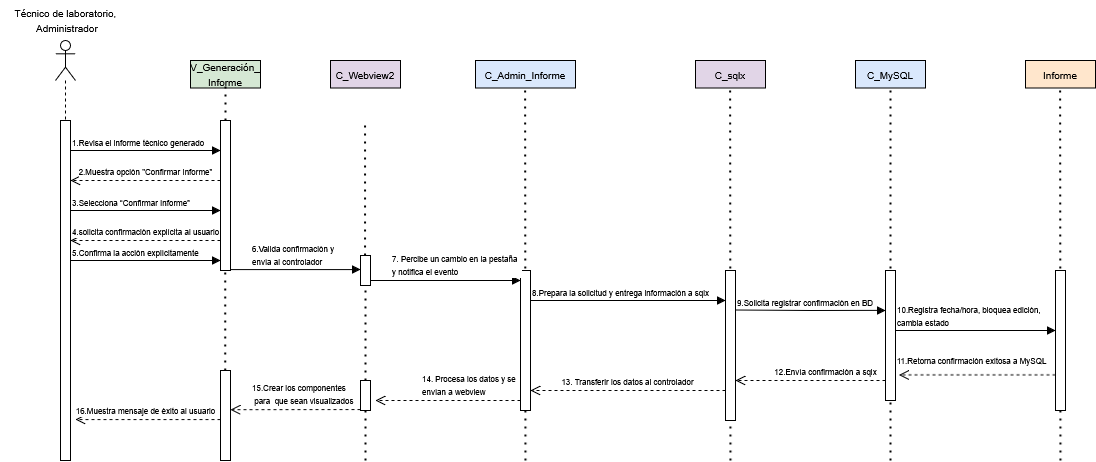

The diagram above was exported from draw.io. Its source (the exported page's mxGraphModel, read from the mxfile embedded in the PNG):
<mxGraphModel dx="1452" dy="1138" grid="1" gridSize="10" guides="1" tooltips="1" connect="1" arrows="1" fold="1" page="0" pageScale="1" pageWidth="850" pageHeight="1100" math="0" shadow="0">
  <root>
    <mxCell id="0" />
    <mxCell id="1" parent="0" />
    <mxCell id="fkUaX-CMWPnIh5y6sNUz-31" value="" style="endArrow=none;dashed=1;html=1;dashPattern=1 3;strokeWidth=2;rounded=0;" parent="1" edge="1">
      <mxGeometry width="50" height="50" relative="1" as="geometry">
        <mxPoint x="515" y="480" as="sourcePoint" />
        <mxPoint x="514.62" y="97.5" as="targetPoint" />
      </mxGeometry>
    </mxCell>
    <mxCell id="fkUaX-CMWPnIh5y6sNUz-49" value="" style="endArrow=none;dashed=1;html=1;dashPattern=1 3;strokeWidth=2;rounded=0;" parent="1" edge="1">
      <mxGeometry width="50" height="50" relative="1" as="geometry">
        <mxPoint x="1050" y="480" as="sourcePoint" />
        <mxPoint x="1049.6200000000001" y="97.5" as="targetPoint" />
      </mxGeometry>
    </mxCell>
    <mxCell id="HECIfwBaCaFRKkH54YTg-11" value="" style="endArrow=none;dashed=1;html=1;dashPattern=1 3;strokeWidth=2;rounded=0;" parent="1" target="fkUaX-CMWPnIh5y6sNUz-11" edge="1">
      <mxGeometry width="50" height="50" relative="1" as="geometry">
        <mxPoint x="880" y="480" as="sourcePoint" />
        <mxPoint x="879.8100000000001" y="97.5" as="targetPoint" />
      </mxGeometry>
    </mxCell>
    <mxCell id="fkUaX-CMWPnIh5y6sNUz-35" value="" style="endArrow=none;dashed=1;html=1;dashPattern=1 3;strokeWidth=2;rounded=0;" parent="1" edge="1">
      <mxGeometry width="50" height="50" relative="1" as="geometry">
        <mxPoint x="720" y="480" as="sourcePoint" />
        <mxPoint x="719.62" y="97.5" as="targetPoint" />
      </mxGeometry>
    </mxCell>
    <mxCell id="fkUaX-CMWPnIh5y6sNUz-5" value="&lt;font style=&quot;font-size: 10px;&quot;&gt;Técnico de laboratorio,&lt;/font&gt;&lt;div&gt;&lt;font style=&quot;font-size: 10px;&quot;&gt;&amp;nbsp;Administrador&lt;/font&gt;&lt;/div&gt;" style="text;html=1;align=center;verticalAlign=middle;resizable=0;points=[];autosize=1;strokeColor=none;fillColor=none;" parent="1" vertex="1">
      <mxGeometry x="-10" y="20" width="130" height="40" as="geometry" />
    </mxCell>
    <mxCell id="fkUaX-CMWPnIh5y6sNUz-6" value="" style="shape=umlLifeline;perimeter=lifelinePerimeter;whiteSpace=wrap;html=1;container=1;dropTarget=0;collapsible=0;recursiveResize=0;outlineConnect=0;portConstraint=eastwest;newEdgeStyle={&quot;curved&quot;:0,&quot;rounded&quot;:0};participant=umlActor;" parent="1" vertex="1">
      <mxGeometry x="45" y="60" width="20" height="80" as="geometry" />
    </mxCell>
    <mxCell id="fkUaX-CMWPnIh5y6sNUz-7" value="" style="html=1;points=[[0,0,0,0,5],[0,1,0,0,-5],[1,0,0,0,5],[1,1,0,0,-5]];perimeter=orthogonalPerimeter;outlineConnect=0;targetShapes=umlLifeline;portConstraint=eastwest;newEdgeStyle={&quot;curved&quot;:0,&quot;rounded&quot;:0};" parent="1" vertex="1">
      <mxGeometry x="50" y="140" width="10" height="340" as="geometry" />
    </mxCell>
    <mxCell id="fkUaX-CMWPnIh5y6sNUz-8" value="&lt;div&gt;&lt;font style=&quot;font-size: 10px;&quot;&gt;V_Generación_&lt;/font&gt;&lt;/div&gt;&lt;div&gt;&lt;font style=&quot;font-size: 10px;&quot;&gt;Informe&lt;/font&gt;&lt;/div&gt;" style="html=1;whiteSpace=wrap;fillColor=#D5E8D4;" parent="1" vertex="1">
      <mxGeometry x="180" y="80" width="70" height="27.5" as="geometry" />
    </mxCell>
    <mxCell id="fkUaX-CMWPnIh5y6sNUz-9" value="&lt;font style=&quot;font-size: 10px;&quot;&gt;C_Admin_Informe&lt;/font&gt;" style="html=1;whiteSpace=wrap;fillColor=#DAE8FC;" parent="1" vertex="1">
      <mxGeometry x="465" y="80" width="100" height="27.5" as="geometry" />
    </mxCell>
    <mxCell id="fkUaX-CMWPnIh5y6sNUz-10" value="&lt;font style=&quot;font-size: 10px;&quot;&gt;C_sqlx&lt;/font&gt;" style="html=1;whiteSpace=wrap;fillColor=#E1D5E7;" parent="1" vertex="1">
      <mxGeometry x="685" y="80" width="70" height="27.5" as="geometry" />
    </mxCell>
    <mxCell id="fkUaX-CMWPnIh5y6sNUz-12" value="&lt;font style=&quot;font-size: 10px;&quot;&gt;Informe&lt;/font&gt;" style="html=1;whiteSpace=wrap;fillColor=#FFE6CC;" parent="1" vertex="1">
      <mxGeometry x="1015" y="80" width="70" height="27.5" as="geometry" />
    </mxCell>
    <mxCell id="fkUaX-CMWPnIh5y6sNUz-15" value="" style="endArrow=block;endFill=1;html=1;edgeStyle=orthogonalEdgeStyle;align=left;verticalAlign=top;rounded=0;" parent="1" edge="1">
      <mxGeometry x="-1" relative="1" as="geometry">
        <mxPoint x="60" y="170" as="sourcePoint" />
        <mxPoint x="210" y="170" as="targetPoint" />
      </mxGeometry>
    </mxCell>
    <mxCell id="fkUaX-CMWPnIh5y6sNUz-16" value="&lt;font style=&quot;font-size: 8px;&quot;&gt;1.Revisa el informe técnico generado&lt;/font&gt;" style="edgeLabel;resizable=0;html=1;align=left;verticalAlign=bottom;" parent="fkUaX-CMWPnIh5y6sNUz-15" connectable="0" vertex="1">
      <mxGeometry x="-1" relative="1" as="geometry" />
    </mxCell>
    <mxCell id="fkUaX-CMWPnIh5y6sNUz-17" value="" style="html=1;points=[[0,0,0,0,5],[0,1,0,0,-5],[1,0,0,0,5],[1,1,0,0,-5]];perimeter=orthogonalPerimeter;outlineConnect=0;targetShapes=umlLifeline;portConstraint=eastwest;newEdgeStyle={&quot;curved&quot;:0,&quot;rounded&quot;:0};" parent="1" vertex="1">
      <mxGeometry x="210" y="140" width="10" height="150" as="geometry" />
    </mxCell>
    <mxCell id="fkUaX-CMWPnIh5y6sNUz-18" value="" style="endArrow=none;dashed=1;html=1;dashPattern=1 3;strokeWidth=2;rounded=0;" parent="1" source="fkUaX-CMWPnIh5y6sNUz-17" edge="1">
      <mxGeometry width="50" height="50" relative="1" as="geometry">
        <mxPoint x="160" y="150" as="sourcePoint" />
        <mxPoint x="215" y="100" as="targetPoint" />
      </mxGeometry>
    </mxCell>
    <mxCell id="fkUaX-CMWPnIh5y6sNUz-19" value="&lt;font style=&quot;font-size: 8px;&quot;&gt;2.Muestra opción &quot;Confirmar Informe&quot;&lt;/font&gt;" style="html=1;verticalAlign=bottom;endArrow=open;dashed=1;endSize=8;curved=0;rounded=0;" parent="1" edge="1">
      <mxGeometry relative="1" as="geometry">
        <mxPoint x="210.00000000000006" y="200.00000000000006" as="sourcePoint" />
        <mxPoint x="60" y="200.00000000000006" as="targetPoint" />
      </mxGeometry>
    </mxCell>
    <mxCell id="fkUaX-CMWPnIh5y6sNUz-20" value="&lt;br&gt;&lt;div&gt;&lt;br&gt;&lt;/div&gt;" style="edgeLabel;html=1;align=center;verticalAlign=middle;resizable=0;points=[];" parent="fkUaX-CMWPnIh5y6sNUz-19" connectable="0" vertex="1">
      <mxGeometry x="0.8736" y="4" relative="1" as="geometry">
        <mxPoint as="offset" />
      </mxGeometry>
    </mxCell>
    <mxCell id="fkUaX-CMWPnIh5y6sNUz-23" value="" style="endArrow=block;endFill=1;html=1;edgeStyle=orthogonalEdgeStyle;align=left;verticalAlign=top;rounded=0;" parent="1" edge="1">
      <mxGeometry x="-1" relative="1" as="geometry">
        <mxPoint x="60" y="230" as="sourcePoint" />
        <mxPoint x="210" y="230" as="targetPoint" />
      </mxGeometry>
    </mxCell>
    <mxCell id="fkUaX-CMWPnIh5y6sNUz-24" value="&lt;font style=&quot;font-size: 8px;&quot;&gt;3.Selecciona “Confirmar Informe”&lt;/font&gt;" style="edgeLabel;resizable=0;html=1;align=left;verticalAlign=bottom;" parent="fkUaX-CMWPnIh5y6sNUz-23" connectable="0" vertex="1">
      <mxGeometry x="-1" relative="1" as="geometry">
        <mxPoint as="offset" />
      </mxGeometry>
    </mxCell>
    <mxCell id="fkUaX-CMWPnIh5y6sNUz-27" value="" style="endArrow=block;endFill=1;html=1;edgeStyle=orthogonalEdgeStyle;align=left;verticalAlign=top;rounded=0;" parent="1" edge="1">
      <mxGeometry x="-1" relative="1" as="geometry">
        <mxPoint x="60" y="280" as="sourcePoint" />
        <mxPoint x="210" y="280" as="targetPoint" />
      </mxGeometry>
    </mxCell>
    <mxCell id="fkUaX-CMWPnIh5y6sNUz-28" value="&lt;font style=&quot;font-size: 8px;&quot;&gt;5.Confirma la acción explícitamente&lt;/font&gt;" style="edgeLabel;resizable=0;html=1;align=left;verticalAlign=bottom;" parent="fkUaX-CMWPnIh5y6sNUz-27" connectable="0" vertex="1">
      <mxGeometry x="-1" relative="1" as="geometry">
        <mxPoint as="offset" />
      </mxGeometry>
    </mxCell>
    <mxCell id="fkUaX-CMWPnIh5y6sNUz-30" value="" style="html=1;points=[[0,0,0,0,5],[0,1,0,0,-5],[1,0,0,0,5],[1,1,0,0,-5]];perimeter=orthogonalPerimeter;outlineConnect=0;targetShapes=umlLifeline;portConstraint=eastwest;newEdgeStyle={&quot;curved&quot;:0,&quot;rounded&quot;:0};" parent="1" vertex="1">
      <mxGeometry x="510" y="290" width="10" height="140" as="geometry" />
    </mxCell>
    <mxCell id="fkUaX-CMWPnIh5y6sNUz-32" value="" style="endArrow=block;endFill=1;html=1;edgeStyle=orthogonalEdgeStyle;align=left;verticalAlign=top;rounded=0;" parent="1" edge="1">
      <mxGeometry x="-1" relative="1" as="geometry">
        <mxPoint x="520" y="320" as="sourcePoint" />
        <mxPoint x="715" y="320" as="targetPoint" />
      </mxGeometry>
    </mxCell>
    <mxCell id="fkUaX-CMWPnIh5y6sNUz-33" value="&lt;font style=&quot;font-size: 8px;&quot;&gt;8.Prepara la solicitud y entrega información a sqlx&lt;/font&gt;" style="edgeLabel;resizable=0;html=1;align=left;verticalAlign=bottom;" parent="fkUaX-CMWPnIh5y6sNUz-32" connectable="0" vertex="1">
      <mxGeometry x="-1" relative="1" as="geometry" />
    </mxCell>
    <mxCell id="fkUaX-CMWPnIh5y6sNUz-34" value="" style="html=1;points=[[0,0,0,0,5],[0,1,0,0,-5],[1,0,0,0,5],[1,1,0,0,-5]];perimeter=orthogonalPerimeter;outlineConnect=0;targetShapes=umlLifeline;portConstraint=eastwest;newEdgeStyle={&quot;curved&quot;:0,&quot;rounded&quot;:0};" parent="1" vertex="1">
      <mxGeometry x="715" y="290" width="10" height="150" as="geometry" />
    </mxCell>
    <mxCell id="fkUaX-CMWPnIh5y6sNUz-40" value="" style="endArrow=block;endFill=1;html=1;edgeStyle=orthogonalEdgeStyle;align=left;verticalAlign=top;rounded=0;" parent="1" edge="1">
      <mxGeometry x="-1" relative="1" as="geometry">
        <mxPoint x="725" y="329.62" as="sourcePoint" />
        <mxPoint x="875" y="330" as="targetPoint" />
      </mxGeometry>
    </mxCell>
    <mxCell id="fkUaX-CMWPnIh5y6sNUz-41" value="&lt;font style=&quot;font-size: 8px;&quot;&gt;9.Solicita registrar confirmación en BD&lt;/font&gt;" style="edgeLabel;resizable=0;html=1;align=left;verticalAlign=bottom;" parent="fkUaX-CMWPnIh5y6sNUz-40" connectable="0" vertex="1">
      <mxGeometry x="-1" relative="1" as="geometry" />
    </mxCell>
    <mxCell id="fkUaX-CMWPnIh5y6sNUz-42" value="" style="html=1;points=[[0,0,0,0,5],[0,1,0,0,-5],[1,0,0,0,5],[1,1,0,0,-5]];perimeter=orthogonalPerimeter;outlineConnect=0;targetShapes=umlLifeline;portConstraint=eastwest;newEdgeStyle={&quot;curved&quot;:0,&quot;rounded&quot;:0};" parent="1" vertex="1">
      <mxGeometry x="875" y="290" width="10" height="130" as="geometry" />
    </mxCell>
    <mxCell id="fkUaX-CMWPnIh5y6sNUz-43" value="" style="endArrow=none;dashed=1;html=1;dashPattern=1 3;strokeWidth=2;rounded=0;" parent="1" source="fkUaX-CMWPnIh5y6sNUz-11" edge="1">
      <mxGeometry width="50" height="50" relative="1" as="geometry">
        <mxPoint x="880.19" y="290" as="sourcePoint" />
        <mxPoint x="879.8100000000001" y="97.5" as="targetPoint" />
      </mxGeometry>
    </mxCell>
    <mxCell id="fkUaX-CMWPnIh5y6sNUz-45" value="" style="endArrow=block;endFill=1;html=1;edgeStyle=orthogonalEdgeStyle;align=left;verticalAlign=top;rounded=0;" parent="1" edge="1">
      <mxGeometry x="-1" relative="1" as="geometry">
        <mxPoint x="885" y="350" as="sourcePoint" />
        <mxPoint x="1045" y="350" as="targetPoint" />
      </mxGeometry>
    </mxCell>
    <mxCell id="fkUaX-CMWPnIh5y6sNUz-46" value="&lt;font style=&quot;font-size: 8px;&quot;&gt;10.Registra fecha/hora, bloquea edición,&amp;nbsp;&lt;/font&gt;&lt;div&gt;&lt;font style=&quot;font-size: 8px;&quot;&gt;cambia estado&lt;/font&gt;&lt;/div&gt;" style="edgeLabel;resizable=0;html=1;align=left;verticalAlign=bottom;" parent="fkUaX-CMWPnIh5y6sNUz-45" connectable="0" vertex="1">
      <mxGeometry x="-1" relative="1" as="geometry" />
    </mxCell>
    <mxCell id="fkUaX-CMWPnIh5y6sNUz-48" value="" style="html=1;points=[[0,0,0,0,5],[0,1,0,0,-5],[1,0,0,0,5],[1,1,0,0,-5]];perimeter=orthogonalPerimeter;outlineConnect=0;targetShapes=umlLifeline;portConstraint=eastwest;newEdgeStyle={&quot;curved&quot;:0,&quot;rounded&quot;:0};" parent="1" vertex="1">
      <mxGeometry x="1045" y="290" width="10" height="140" as="geometry" />
    </mxCell>
    <mxCell id="fkUaX-CMWPnIh5y6sNUz-50" value="&lt;font style=&quot;font-size: 8px;&quot;&gt;11.Retorna confirmación exitosa a MySQL&lt;/font&gt;" style="html=1;verticalAlign=bottom;endArrow=open;dashed=1;endSize=8;curved=0;rounded=0;entryX=1.339;entryY=0.803;entryDx=0;entryDy=0;entryPerimeter=0;" parent="1" source="fkUaX-CMWPnIh5y6sNUz-48" target="fkUaX-CMWPnIh5y6sNUz-42" edge="1">
      <mxGeometry x="0.0667" y="-5" relative="1" as="geometry">
        <mxPoint x="1035" y="390.00000000000006" as="sourcePoint" />
        <mxPoint x="895" y="395" as="targetPoint" />
        <mxPoint as="offset" />
      </mxGeometry>
    </mxCell>
    <mxCell id="fkUaX-CMWPnIh5y6sNUz-51" value="&lt;br&gt;&lt;div&gt;&lt;br&gt;&lt;/div&gt;" style="edgeLabel;html=1;align=center;verticalAlign=middle;resizable=0;points=[];" parent="fkUaX-CMWPnIh5y6sNUz-50" connectable="0" vertex="1">
      <mxGeometry x="0.8736" y="4" relative="1" as="geometry">
        <mxPoint as="offset" />
      </mxGeometry>
    </mxCell>
    <mxCell id="fkUaX-CMWPnIh5y6sNUz-57" value="" style="html=1;points=[[0,0,0,0,5],[0,1,0,0,-5],[1,0,0,0,5],[1,1,0,0,-5]];perimeter=orthogonalPerimeter;outlineConnect=0;targetShapes=umlLifeline;portConstraint=eastwest;newEdgeStyle={&quot;curved&quot;:0,&quot;rounded&quot;:0};" parent="1" vertex="1">
      <mxGeometry x="210" y="390" width="10" height="90" as="geometry" />
    </mxCell>
    <mxCell id="fkUaX-CMWPnIh5y6sNUz-58" value="" style="endArrow=none;dashed=1;html=1;dashPattern=1 3;strokeWidth=2;rounded=0;" parent="1" source="fkUaX-CMWPnIh5y6sNUz-57" edge="1">
      <mxGeometry width="50" height="50" relative="1" as="geometry">
        <mxPoint x="215.1" y="482.5" as="sourcePoint" />
        <mxPoint x="214.72" y="290" as="targetPoint" />
      </mxGeometry>
    </mxCell>
    <mxCell id="fkUaX-CMWPnIh5y6sNUz-59" value="&lt;font style=&quot;font-size: 8px;&quot;&gt;16.Muestra mensaje de éxito al usuario&lt;/font&gt;" style="html=1;verticalAlign=bottom;endArrow=open;dashed=1;endSize=8;curved=0;rounded=0;" parent="1" edge="1">
      <mxGeometry x="0.0345" relative="1" as="geometry">
        <mxPoint x="210" y="439.09000000000003" as="sourcePoint" />
        <mxPoint x="65" y="439.09" as="targetPoint" />
        <mxPoint as="offset" />
      </mxGeometry>
    </mxCell>
    <mxCell id="fkUaX-CMWPnIh5y6sNUz-60" value="&lt;br&gt;&lt;div&gt;&lt;br&gt;&lt;/div&gt;" style="edgeLabel;html=1;align=center;verticalAlign=middle;resizable=0;points=[];" parent="fkUaX-CMWPnIh5y6sNUz-59" connectable="0" vertex="1">
      <mxGeometry x="0.8736" y="4" relative="1" as="geometry">
        <mxPoint as="offset" />
      </mxGeometry>
    </mxCell>
    <mxCell id="iNZ6uj20OU68bGzJzCmg-1" value="&lt;font style=&quot;font-size: 8px;&quot;&gt;&lt;font style=&quot;&quot;&gt;12.&lt;/font&gt;&lt;span style=&quot;background-color: light-dark(#ffffff, var(--ge-dark-color, #121212)); color: light-dark(rgb(0, 0, 0), rgb(255, 255, 255));&quot;&gt;Envía confirmación a sqlx&lt;/span&gt;&lt;/font&gt;" style="html=1;verticalAlign=bottom;endArrow=open;dashed=1;endSize=8;curved=0;rounded=0;" parent="1" edge="1">
      <mxGeometry x="-0.2" relative="1" as="geometry">
        <mxPoint x="875" y="400" as="sourcePoint" />
        <mxPoint x="725" y="400" as="targetPoint" />
        <mxPoint as="offset" />
      </mxGeometry>
    </mxCell>
    <mxCell id="iNZ6uj20OU68bGzJzCmg-2" value="&lt;br&gt;&lt;div&gt;&lt;br&gt;&lt;/div&gt;" style="edgeLabel;html=1;align=center;verticalAlign=middle;resizable=0;points=[];" parent="iNZ6uj20OU68bGzJzCmg-1" connectable="0" vertex="1">
      <mxGeometry x="0.8736" y="4" relative="1" as="geometry">
        <mxPoint as="offset" />
      </mxGeometry>
    </mxCell>
    <mxCell id="egrwQM4IbuSERzKWMbnG-4" value="&lt;font style=&quot;font-size: 10px;&quot;&gt;C_Webview2&lt;/font&gt;" style="html=1;whiteSpace=wrap;fillColor=#E1D5E7;" parent="1" vertex="1">
      <mxGeometry x="320" y="80" width="70" height="27.5" as="geometry" />
    </mxCell>
    <mxCell id="HECIfwBaCaFRKkH54YTg-2" value="" style="endArrow=block;endFill=1;html=1;edgeStyle=orthogonalEdgeStyle;align=left;verticalAlign=top;rounded=0;" parent="1" edge="1">
      <mxGeometry x="-1" relative="1" as="geometry">
        <mxPoint x="220" y="289.09" as="sourcePoint" />
        <mxPoint x="350" y="289.09" as="targetPoint" />
      </mxGeometry>
    </mxCell>
    <mxCell id="HECIfwBaCaFRKkH54YTg-3" value="&lt;font style=&quot;font-size: 8px;&quot;&gt;6.Valida confirmación&amp;nbsp;&lt;/font&gt;&lt;span style=&quot;font-size: 8px; background-color: light-dark(#ffffff, var(--ge-dark-color, #121212)); color: light-dark(rgb(0, 0, 0), rgb(255, 255, 255));&quot;&gt;y&amp;nbsp;&lt;/span&gt;&lt;div&gt;&lt;span style=&quot;font-size: 8px; background-color: light-dark(#ffffff, var(--ge-dark-color, #121212)); color: light-dark(rgb(0, 0, 0), rgb(255, 255, 255));&quot;&gt;envía al controlador&lt;/span&gt;&lt;/div&gt;" style="edgeLabel;resizable=0;html=1;align=left;verticalAlign=bottom;" parent="HECIfwBaCaFRKkH54YTg-2" connectable="0" vertex="1">
      <mxGeometry x="-1" relative="1" as="geometry">
        <mxPoint x="20" as="offset" />
      </mxGeometry>
    </mxCell>
    <mxCell id="HECIfwBaCaFRKkH54YTg-4" value="" style="endArrow=none;dashed=1;html=1;dashPattern=1 3;strokeWidth=2;rounded=0;" parent="1" source="HECIfwBaCaFRKkH54YTg-5" edge="1">
      <mxGeometry width="50" height="50" relative="1" as="geometry">
        <mxPoint x="354.93" y="332.5" as="sourcePoint" />
        <mxPoint x="354.55" y="140" as="targetPoint" />
      </mxGeometry>
    </mxCell>
    <mxCell id="HECIfwBaCaFRKkH54YTg-6" value="" style="endArrow=none;dashed=1;html=1;dashPattern=1 3;strokeWidth=2;rounded=0;" parent="1" source="HECIfwBaCaFRKkH54YTg-9" target="HECIfwBaCaFRKkH54YTg-5" edge="1">
      <mxGeometry width="50" height="50" relative="1" as="geometry">
        <mxPoint x="355" y="492.4242609197443" as="sourcePoint" />
        <mxPoint x="354.55" y="140" as="targetPoint" />
      </mxGeometry>
    </mxCell>
    <mxCell id="HECIfwBaCaFRKkH54YTg-5" value="" style="html=1;points=[[0,0,0,0,5],[0,1,0,0,-5],[1,0,0,0,5],[1,1,0,0,-5]];perimeter=orthogonalPerimeter;outlineConnect=0;targetShapes=umlLifeline;portConstraint=eastwest;newEdgeStyle={&quot;curved&quot;:0,&quot;rounded&quot;:0};" parent="1" vertex="1">
      <mxGeometry x="350" y="275" width="10" height="30" as="geometry" />
    </mxCell>
    <mxCell id="HECIfwBaCaFRKkH54YTg-7" value="&lt;font style=&quot;font-size: 8px;&quot;&gt;7. Percibe un cambio en&amp;nbsp;&lt;/font&gt;&lt;span style=&quot;font-size: 8px; background-color: light-dark(#ffffff, var(--ge-dark-color, #121212)); color: light-dark(rgb(0, 0, 0), rgb(255, 255, 255));&quot;&gt;la pestaña&amp;nbsp;&amp;nbsp;&lt;/span&gt;&lt;div&gt;&lt;span style=&quot;font-size: 8px; color: light-dark(rgb(0, 0, 0), rgb(255, 255, 255)); background-color: light-dark(#ffffff, var(--ge-dark-color, #121212));&quot;&gt;y notifica&amp;nbsp;&lt;/span&gt;&lt;span style=&quot;font-size: 8px; background-color: light-dark(#ffffff, var(--ge-dark-color, #121212)); color: light-dark(rgb(0, 0, 0), rgb(255, 255, 255));&quot;&gt;el evento&lt;/span&gt;&lt;/div&gt;" style="html=1;verticalAlign=bottom;endArrow=block;curved=0;rounded=0;align=left;" parent="1" edge="1">
      <mxGeometry x="-0.7333" width="80" relative="1" as="geometry">
        <mxPoint x="360" y="300" as="sourcePoint" />
        <mxPoint x="510" y="300" as="targetPoint" />
        <Array as="points">
          <mxPoint x="445" y="300" />
        </Array>
        <mxPoint as="offset" />
      </mxGeometry>
    </mxCell>
    <mxCell id="HECIfwBaCaFRKkH54YTg-8" value="&lt;div&gt;&lt;font style=&quot;font-size: 8px;&quot;&gt;13. Transferir los&amp;nbsp;&lt;span style=&quot;background-color: light-dark(#ffffff, var(--ge-dark-color, #121212)); color: light-dark(rgb(0, 0, 0), rgb(255, 255, 255));&quot;&gt;datos al controlador&lt;/span&gt;&lt;/font&gt;&lt;/div&gt;" style="html=1;verticalAlign=bottom;endArrow=open;dashed=1;endSize=8;curved=0;rounded=0;" parent="1" target="fkUaX-CMWPnIh5y6sNUz-30" edge="1">
      <mxGeometry x="0.0043" relative="1" as="geometry">
        <mxPoint x="715" y="410" as="sourcePoint" />
        <mxPoint x="536" y="410" as="targetPoint" />
        <mxPoint as="offset" />
      </mxGeometry>
    </mxCell>
    <mxCell id="HECIfwBaCaFRKkH54YTg-10" value="" style="endArrow=none;dashed=1;html=1;dashPattern=1 3;strokeWidth=2;rounded=0;" parent="1" target="HECIfwBaCaFRKkH54YTg-9" edge="1">
      <mxGeometry width="50" height="50" relative="1" as="geometry">
        <mxPoint x="355" y="480" as="sourcePoint" />
        <mxPoint x="355" y="305" as="targetPoint" />
      </mxGeometry>
    </mxCell>
    <mxCell id="HECIfwBaCaFRKkH54YTg-9" value="" style="html=1;points=[[0,0,0,0,5],[0,1,0,0,-5],[1,0,0,0,5],[1,1,0,0,-5]];perimeter=orthogonalPerimeter;outlineConnect=0;targetShapes=umlLifeline;portConstraint=eastwest;newEdgeStyle={&quot;curved&quot;:0,&quot;rounded&quot;:0};" parent="1" vertex="1">
      <mxGeometry x="350" y="400" width="10" height="30" as="geometry" />
    </mxCell>
    <mxCell id="fkUaX-CMWPnIh5y6sNUz-11" value="&lt;font style=&quot;font-size: 10px;&quot;&gt;C_MySQL&lt;/font&gt;" style="html=1;whiteSpace=wrap;fillColor=#DAE8FC;" parent="1" vertex="1">
      <mxGeometry x="845" y="80" width="70" height="27.5" as="geometry" />
    </mxCell>
    <mxCell id="HECIfwBaCaFRKkH54YTg-12" value="&lt;font style=&quot;font-size: 8px;&quot;&gt;14. Procesa los datos&amp;nbsp;&lt;/font&gt;&lt;span style=&quot;font-size: 8px; background-color: light-dark(#ffffff, var(--ge-dark-color, #121212)); color: light-dark(rgb(0, 0, 0), rgb(255, 255, 255));&quot;&gt;y se&amp;nbsp;&lt;/span&gt;&lt;div&gt;&lt;span style=&quot;font-size: 8px; background-color: light-dark(#ffffff, var(--ge-dark-color, #121212)); color: light-dark(rgb(0, 0, 0), rgb(255, 255, 255));&quot;&gt;envían a webview&lt;/span&gt;&lt;/div&gt;" style="html=1;verticalAlign=bottom;endArrow=open;dashed=1;endSize=8;curved=0;rounded=0;align=left;" parent="1" edge="1">
      <mxGeometry x="0.3793" relative="1" as="geometry">
        <mxPoint x="510" y="420" as="sourcePoint" />
        <mxPoint x="365" y="420" as="targetPoint" />
        <mxPoint as="offset" />
      </mxGeometry>
    </mxCell>
    <mxCell id="HECIfwBaCaFRKkH54YTg-13" value="&lt;font style=&quot;font-size: 8px;&quot;&gt;15.Crear los&amp;nbsp;&lt;/font&gt;&lt;span style=&quot;font-size: 8px; background-color: light-dark(#ffffff, var(--ge-dark-color, #121212)); color: light-dark(rgb(0, 0, 0), rgb(255, 255, 255));&quot;&gt;componentes&lt;/span&gt;&lt;div&gt;&lt;div&gt;&lt;font style=&quot;font-size: 8px;&quot;&gt;&amp;nbsp;para&amp;nbsp;&amp;nbsp;&lt;span style=&quot;color: light-dark(rgb(0, 0, 0), rgb(255, 255, 255));&quot;&gt;que sean&amp;nbsp;&lt;/span&gt;&lt;/font&gt;&lt;span style=&quot;font-size: 8px; color: light-dark(rgb(0, 0, 0), rgb(255, 255, 255)); background-color: light-dark(#ffffff, var(--ge-dark-color, #121212));&quot;&gt;visualizados&lt;/span&gt;&lt;/div&gt;&lt;/div&gt;" style="html=1;verticalAlign=bottom;endArrow=open;dashed=1;endSize=8;curved=0;rounded=0;align=left;" parent="1" edge="1">
      <mxGeometry x="0.6923" relative="1" as="geometry">
        <mxPoint x="350" y="429.09" as="sourcePoint" />
        <mxPoint x="220" y="429.21999999999997" as="targetPoint" />
        <mxPoint as="offset" />
      </mxGeometry>
    </mxCell>
    <mxCell id="utJb6sWU1eI9iHNADkDD-1" value="&lt;font style=&quot;font-size: 8px;&quot;&gt;4.solicita confirmación explícita al usuario&lt;/font&gt;" style="html=1;verticalAlign=bottom;endArrow=open;dashed=1;endSize=8;curved=0;rounded=0;align=left;" parent="1" edge="1">
      <mxGeometry x="1" relative="1" as="geometry">
        <mxPoint x="210.00000000000006" y="260" as="sourcePoint" />
        <mxPoint x="60" y="260" as="targetPoint" />
        <mxPoint as="offset" />
      </mxGeometry>
    </mxCell>
    <mxCell id="utJb6sWU1eI9iHNADkDD-2" value="&lt;br&gt;&lt;div&gt;&lt;br&gt;&lt;/div&gt;" style="edgeLabel;html=1;align=center;verticalAlign=middle;resizable=0;points=[];" parent="utJb6sWU1eI9iHNADkDD-1" connectable="0" vertex="1">
      <mxGeometry x="0.8736" y="4" relative="1" as="geometry">
        <mxPoint as="offset" />
      </mxGeometry>
    </mxCell>
  </root>
</mxGraphModel>